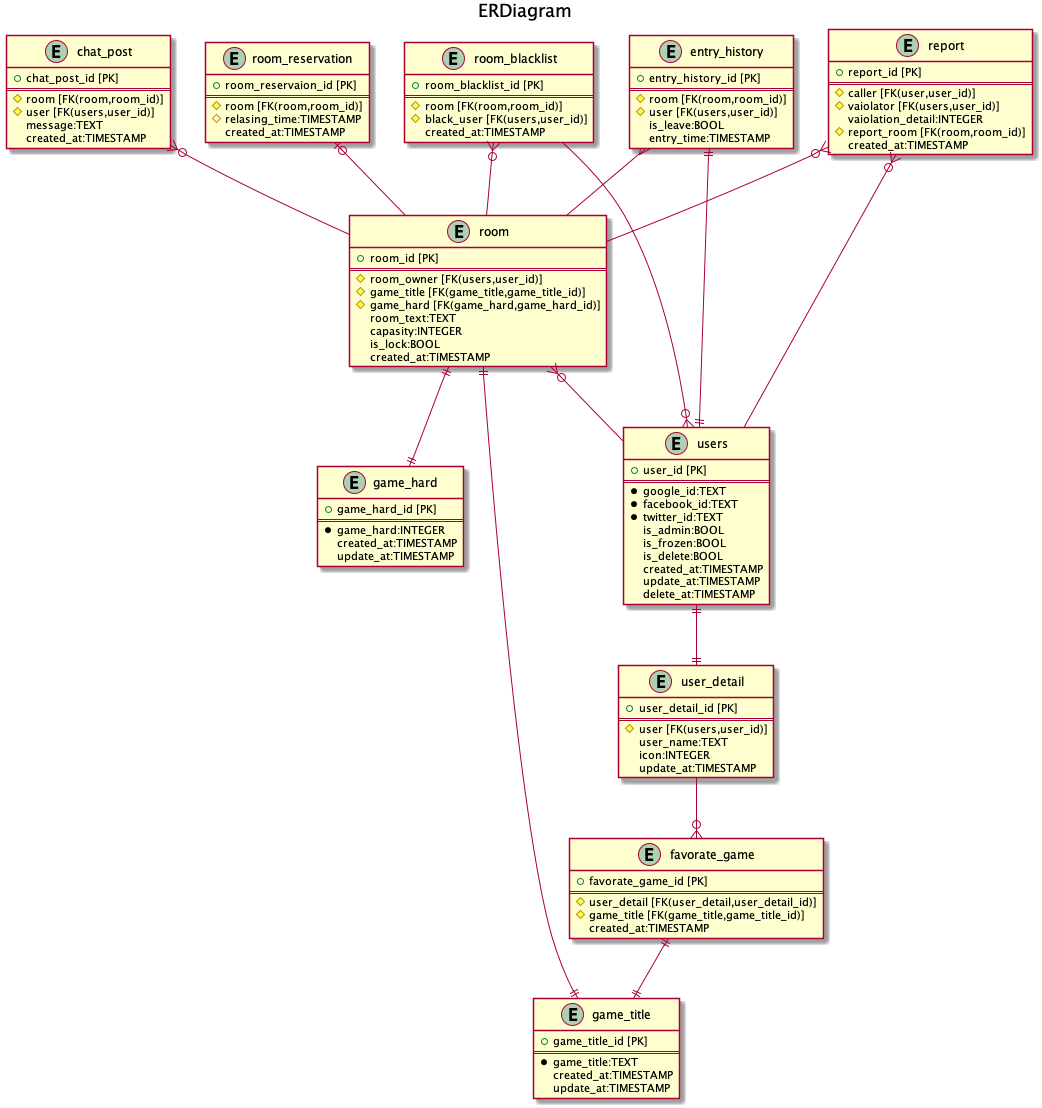

The diagram above was rendered by PlantUML. Its source (embedded in the PNG):
@startuml
title ERDiagram

entity "users" {
    + user_id [PK]
    ==
    * google_id:TEXT
    * facebook_id:TEXT
    * twitter_id:TEXT
    is_admin:BOOL
    is_frozen:BOOL
    is_delete:BOOL
    created_at:TIMESTAMP
    update_at:TIMESTAMP
    delete_at:TIMESTAMP
}

entity "user_detail" {
    + user_detail_id [PK]
    ==
    # user [FK(users,user_id)]
    user_name:TEXT
    icon:INTEGER
    update_at:TIMESTAMP
}

entity "room" {
    + room_id [PK]
    ==
    # room_owner [FK(users,user_id)]
    # game_title [FK(game_title,game_title_id)]
    # game_hard [FK(game_hard,game_hard_id)]
    room_text:TEXT
    capasity:INTEGER
    is_lock:BOOL
    created_at:TIMESTAMP
}

entity "room_blacklist" {
    + room_blacklist_id [PK]
    ==
    # room [FK(room,room_id)]
    # black_user [FK(users,user_id)]
    created_at:TIMESTAMP
}

entity "room_reservation" {
    + room_reservaion_id [PK]
    ==
    # room [FK(room,room_id)]
    # relasing_time:TIMESTAMP
    created_at:TIMESTAMP
}

entity "game_title" {
    + game_title_id [PK]
    ==
    * game_title:TEXT
    created_at:TIMESTAMP
    update_at:TIMESTAMP
}

entity "game_hard" {
    + game_hard_id [PK]
    ==
    * game_hard:INTEGER
    created_at:TIMESTAMP
    update_at:TIMESTAMP
}

entity "favorate_game" {
    + favorate_game_id [PK]
    ==
    # user_detail [FK(user_detail,user_detail_id)]
    # game_title [FK(game_title,game_title_id)]
    created_at:TIMESTAMP
}

entity "chat_post" {
    + chat_post_id [PK]
    ==
    # room [FK(room,room_id)]
    # user [FK(users,user_id)]
    message:TEXT
    created_at:TIMESTAMP
}

entity "entry_history" {
    + entry_history_id [PK]
    ==
    # room [FK(room,room_id)]
    # user [FK(users,user_id)]
    is_leave:BOOL
    entry_time:TIMESTAMP
}

entity "report" {
    + report_id [PK]
    ==
    # caller [FK(user,user_id)]
    # vaiolator [FK(users,user_id)]
    vaiolation_detail:INTEGER
    # report_room [FK(room,room_id)]
    created_at:TIMESTAMP
}

users ||--|| user_detail
user_detail --o{ favorate_game
favorate_game ||--|| game_title
room }o-- users
room ||--|| game_title
room ||--|| game_hard
room_blacklist }o-- room
room_blacklist --o{ users
room_reservation |o-- room
chat_post }o-- room
entry_history ||--|| users
entry_history }-- room
report }o-- users
report }o-- room

@enduml